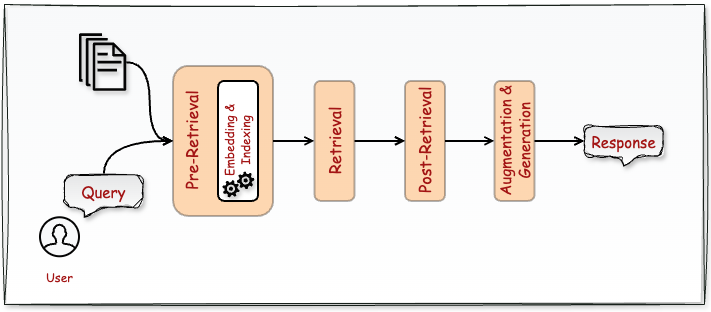

The diagram above was exported from draw.io. Its source (the exported page's mxGraphModel, read from the mxfile embedded in the PNG):
<mxGraphModel dx="1026" dy="1172" grid="1" gridSize="10" guides="1" tooltips="1" connect="1" arrows="1" fold="1" page="0" pageScale="1" pageWidth="1000" pageHeight="1000" math="0" shadow="0">
  <root>
    <mxCell id="0" />
    <mxCell id="1" parent="0" />
    <mxCell id="90" value="" style="verticalLabelPosition=bottom;verticalAlign=top;html=1;shadow=1;dashed=0;strokeWidth=1;shape=mxgraph.ios.iBgFlat;strokeColor=#18211b;fillColor=#F8F9FA;gradientColor=#FFFFFF;sketch=1;curveFitting=1;jiggle=2;" parent="1" vertex="1">
      <mxGeometry x="220" y="-20" width="700" height="300" as="geometry" />
    </mxCell>
    <mxCell id="j1jCrgCKxs6JdcUEy6lK-112" style="edgeStyle=orthogonalEdgeStyle;rounded=0;orthogonalLoop=1;jettySize=auto;html=1;strokeColor=#000000;strokeWidth=2;curved=1;endArrow=open;endFill=0;" edge="1" parent="1" source="j1jCrgCKxs6JdcUEy6lK-104" target="j1jCrgCKxs6JdcUEy6lK-101">
      <mxGeometry relative="1" as="geometry" />
    </mxCell>
    <mxCell id="j1jCrgCKxs6JdcUEy6lK-104" value="&lt;p style=&quot;line-height: 20%;&quot;&gt;&lt;span style=&quot;color: rgb(163, 21, 21); font-family: &amp;quot;Comic Sans MS&amp;quot;; text-align: left;&quot;&gt;&lt;font style=&quot;font-size: 16px;&quot;&gt;Pre-Retrieval&lt;/font&gt;&lt;/span&gt;&lt;/p&gt;" style="rounded=1;whiteSpace=wrap;html=1;strokeColor=#000000;fillColor=#FF8000;strokeWidth=2;verticalAlign=top;opacity=30;rotation=-90;" vertex="1" parent="1">
      <mxGeometry x="363.62" y="66.38" width="150" height="100" as="geometry" />
    </mxCell>
    <mxCell id="j1jCrgCKxs6JdcUEy6lK-114" style="edgeStyle=orthogonalEdgeStyle;rounded=0;orthogonalLoop=1;jettySize=auto;html=1;entryX=0.5;entryY=0;entryDx=0;entryDy=0;strokeColor=#000000;strokeWidth=2;curved=1;endArrow=open;endFill=0;" edge="1" parent="1" source="j1jCrgCKxs6JdcUEy6lK-105" target="j1jCrgCKxs6JdcUEy6lK-102">
      <mxGeometry relative="1" as="geometry" />
    </mxCell>
    <mxCell id="j1jCrgCKxs6JdcUEy6lK-105" value="&lt;span style=&quot;color: rgb(163, 21, 21); font-family: &amp;quot;Comic Sans MS&amp;quot;; text-align: left;&quot;&gt;&lt;font style=&quot;font-size: 16px;&quot;&gt;Post-Retrieval&lt;/font&gt;&lt;/span&gt;" style="rounded=1;whiteSpace=wrap;html=1;strokeColor=#000000;fillColor=#FF8000;strokeWidth=2;rotation=-90;opacity=30;" vertex="1" parent="1">
      <mxGeometry x="580.5" y="96.37999999999997" width="120" height="40" as="geometry" />
    </mxCell>
    <mxCell id="j1jCrgCKxs6JdcUEy6lK-111" style="edgeStyle=orthogonalEdgeStyle;rounded=0;orthogonalLoop=1;jettySize=auto;html=1;entryX=0.5;entryY=0;entryDx=0;entryDy=0;strokeColor=#000000;strokeWidth=2;curved=1;endArrow=open;endFill=0;exitX=0.5;exitY=0;exitDx=0;exitDy=0;exitPerimeter=0;" edge="1" parent="1" source="j1jCrgCKxs6JdcUEy6lK-97" target="j1jCrgCKxs6JdcUEy6lK-104">
      <mxGeometry relative="1" as="geometry" />
    </mxCell>
    <mxCell id="j1jCrgCKxs6JdcUEy6lK-97" value="&lt;span style=&quot;text-align: left;&quot;&gt;&lt;font style=&quot;font-size: 15px;&quot;&gt;Query&lt;/font&gt;&lt;/span&gt;" style="shape=callout;whiteSpace=wrap;html=1;perimeter=calloutPerimeter;labelBackgroundColor=none;strokeColor=#050505;fontFamily=Comic Sans MS;fontSize=12;fontColor=#A31515;fillColor=#E4E5E6;rounded=1;shadow=1;sketch=1;curveFitting=1;jiggle=2;fillStyle=auto;gradientColor=#FFFFFF;size=10;position=0.25;position2=0.25;" vertex="1" parent="1">
      <mxGeometry x="280" y="150.3" width="78.5" height="42.47" as="geometry" />
    </mxCell>
    <mxCell id="j1jCrgCKxs6JdcUEy6lK-110" style="edgeStyle=orthogonalEdgeStyle;rounded=0;orthogonalLoop=1;jettySize=auto;html=1;strokeColor=#000000;strokeWidth=2;curved=1;endArrow=open;endFill=0;" edge="1" parent="1" source="j1jCrgCKxs6JdcUEy6lK-98" target="j1jCrgCKxs6JdcUEy6lK-104">
      <mxGeometry relative="1" as="geometry" />
    </mxCell>
    <mxCell id="j1jCrgCKxs6JdcUEy6lK-98" value="" style="outlineConnect=0;fontColor=#232F3E;gradientColor=none;fillColor=#050505;strokeColor=none;dashed=0;verticalLabelPosition=bottom;verticalAlign=top;align=center;html=1;fontSize=12;fontStyle=0;aspect=fixed;pointerEvents=1;shape=mxgraph.aws4.documents;strokeWidth=0;shadow=1;" vertex="1" parent="1">
      <mxGeometry x="294.5" y="8.850000000000001" width="47.21" height="57.53" as="geometry" />
    </mxCell>
    <mxCell id="j1jCrgCKxs6JdcUEy6lK-113" value="" style="edgeStyle=orthogonalEdgeStyle;rounded=0;orthogonalLoop=1;jettySize=auto;html=1;entryX=0.5;entryY=0;entryDx=0;entryDy=0;strokeColor=#000000;strokeWidth=2;curved=1;endArrow=open;endFill=0;" edge="1" parent="1" source="j1jCrgCKxs6JdcUEy6lK-101" target="j1jCrgCKxs6JdcUEy6lK-105">
      <mxGeometry relative="1" as="geometry" />
    </mxCell>
    <mxCell id="j1jCrgCKxs6JdcUEy6lK-101" value="&lt;span style=&quot;color: rgb(163, 21, 21); font-family: &amp;quot;Comic Sans MS&amp;quot;; text-align: left;&quot;&gt;&lt;font style=&quot;font-size: 16px;&quot;&gt;Retrieval&lt;/font&gt;&lt;/span&gt;" style="rounded=1;whiteSpace=wrap;html=1;strokeColor=#000000;fillColor=#FF8000;strokeWidth=2;rotation=-90;opacity=30;" vertex="1" parent="1">
      <mxGeometry x="490" y="96.37999999999997" width="120" height="40" as="geometry" />
    </mxCell>
    <mxCell id="j1jCrgCKxs6JdcUEy6lK-102" value="&lt;span style=&quot;color: rgb(163, 21, 21); font-family: &amp;quot;Comic Sans MS&amp;quot;; text-align: left;&quot;&gt;&lt;font style=&quot;font-size: 15px;&quot;&gt;Augmentation &amp;amp; Generation&lt;/font&gt;&lt;/span&gt;" style="rounded=1;whiteSpace=wrap;html=1;strokeColor=#000000;fillColor=#FF8000;strokeWidth=2;rotation=-90;opacity=30;" vertex="1" parent="1">
      <mxGeometry x="670" y="96.37999999999997" width="120" height="40" as="geometry" />
    </mxCell>
    <mxCell id="j1jCrgCKxs6JdcUEy6lK-103" value="&lt;span style=&quot;text-align: left;&quot;&gt;&lt;font style=&quot;font-size: 15px;&quot;&gt;Response&lt;/font&gt;&lt;/span&gt;" style="shape=callout;whiteSpace=wrap;html=1;perimeter=calloutPerimeter;labelBackgroundColor=none;strokeColor=#050505;fontFamily=Comic Sans MS;fontSize=12;fontColor=#A31515;fillColor=#E4E5E6;rounded=1;shadow=1;sketch=1;curveFitting=1;jiggle=2;fillStyle=auto;gradientColor=#FFFFFF;size=10;position=0.45;" vertex="1" parent="1">
      <mxGeometry x="800" y="101.52999999999999" width="78.5" height="40" as="geometry" />
    </mxCell>
    <mxCell id="j1jCrgCKxs6JdcUEy6lK-106" value="" style="html=1;verticalLabelPosition=bottom;align=center;labelBackgroundColor=#ffffff;verticalAlign=top;strokeWidth=2;strokeColor=#050505;shadow=0;dashed=0;shape=mxgraph.ios7.icons.user;fontFamily=Comic Sans MS;fontSize=12;fontColor=#A31515;fillColor=#F8F9FA;" vertex="1" parent="1">
      <mxGeometry x="255.5" y="192.76999999999998" width="39" height="39" as="geometry" />
    </mxCell>
    <mxCell id="j1jCrgCKxs6JdcUEy6lK-107" value="&lt;font face=&quot;Comic Sans MS&quot;&gt;User&lt;/font&gt;" style="text;html=1;align=center;verticalAlign=middle;resizable=0;points=[];autosize=1;strokeColor=none;fillColor=none;fontSize=12;fontFamily=Kaiti SC;fontColor=#A31515;" vertex="1" parent="1">
      <mxGeometry x="250" y="237.52999999999997" width="50" height="30" as="geometry" />
    </mxCell>
    <mxCell id="j1jCrgCKxs6JdcUEy6lK-108" value="&lt;span style=&quot;color: rgb(163, 21, 21); font-family: &amp;quot;Comic Sans MS&amp;quot;; text-align: left;&quot;&gt;Embedding &amp;amp; Indexing&lt;/span&gt;" style="rounded=1;whiteSpace=wrap;html=1;strokeColor=#000000;fillColor=#FFFFFF;strokeWidth=2;rotation=-90;" vertex="1" parent="1">
      <mxGeometry x="393.62" y="96.37999999999997" width="120" height="40" as="geometry" />
    </mxCell>
    <mxCell id="j1jCrgCKxs6JdcUEy6lK-115" style="edgeStyle=orthogonalEdgeStyle;rounded=0;orthogonalLoop=1;jettySize=auto;html=1;entryX=0;entryY=0;entryDx=0;entryDy=15;entryPerimeter=0;strokeColor=#000000;strokeWidth=2;curved=1;endArrow=open;endFill=0;" edge="1" parent="1" source="j1jCrgCKxs6JdcUEy6lK-102" target="j1jCrgCKxs6JdcUEy6lK-103">
      <mxGeometry relative="1" as="geometry" />
    </mxCell>
    <mxCell id="j1jCrgCKxs6JdcUEy6lK-99" value="" style="sketch=0;pointerEvents=1;shadow=1;dashed=0;html=1;strokeColor=none;labelPosition=center;verticalLabelPosition=bottom;verticalAlign=top;align=center;fillColor=#050505;shape=mxgraph.mscae.oms.services;strokeWidth=0;rotation=15;" vertex="1" parent="1">
      <mxGeometry x="439.12" y="145.52999999999997" width="29" height="29" as="geometry" />
    </mxCell>
  </root>
</mxGraphModel>